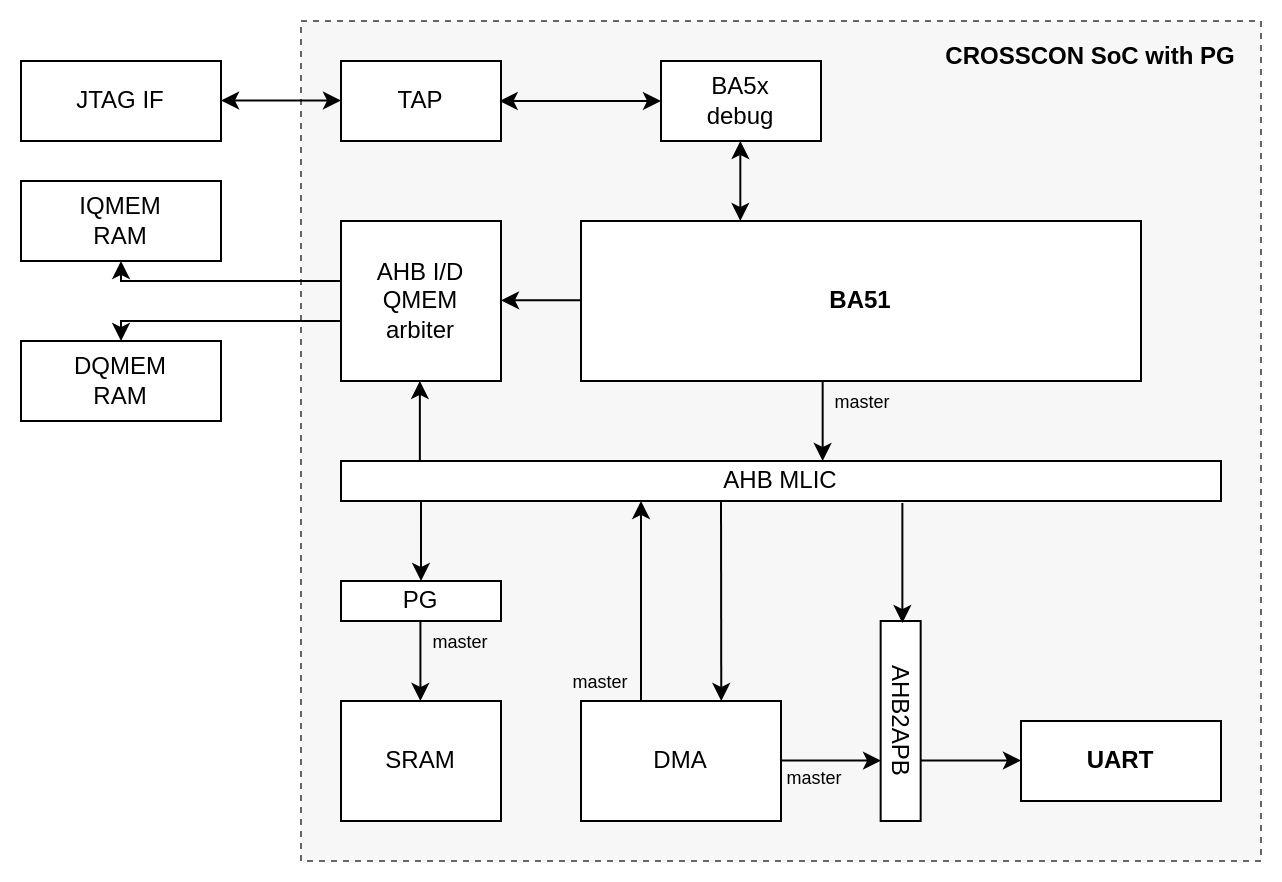

The diagram above was exported from draw.io. Its source (the exported page's mxGraphModel, read from the mxfile embedded in the PNG):
<mxGraphModel dx="1434" dy="852" grid="1" gridSize="10" guides="1" tooltips="1" connect="1" arrows="1" fold="1" page="1" pageScale="1" pageWidth="850" pageHeight="1100" math="0" shadow="0">
  <root>
    <mxCell id="0" />
    <mxCell id="1" parent="0" />
    <mxCell id="h9DvsWOaoemLpuIx84Ee-1" value="" style="rounded=0;whiteSpace=wrap;html=1;fillColor=#F7F7F7;dashed=1;strokeColor=#666666;fontColor=#333333;" parent="1" vertex="1">
      <mxGeometry x="180" y="60" width="480" height="420" as="geometry" />
    </mxCell>
    <mxCell id="rvSuPumTwc51dWSdv9zQ-65" value="&lt;b&gt;CROSSCON SoC with PG&lt;/b&gt;" style="text;html=1;strokeColor=none;fillColor=none;align=center;verticalAlign=middle;whiteSpace=wrap;rounded=0;rotation=0;" parent="1" vertex="1">
      <mxGeometry x="490" y="60" width="170" height="35" as="geometry" />
    </mxCell>
    <mxCell id="rvSuPumTwc51dWSdv9zQ-86" value="&lt;b&gt;BA51&lt;/b&gt;" style="rounded=0;whiteSpace=wrap;html=1;" parent="1" vertex="1">
      <mxGeometry x="320" y="160" width="280" height="80" as="geometry" />
    </mxCell>
    <mxCell id="rvSuPumTwc51dWSdv9zQ-87" value="TAP" style="rounded=0;whiteSpace=wrap;html=1;" parent="1" vertex="1">
      <mxGeometry x="200" y="80" width="80" height="40" as="geometry" />
    </mxCell>
    <mxCell id="rvSuPumTwc51dWSdv9zQ-89" value="BA5x&lt;br&gt;debug" style="rounded=0;whiteSpace=wrap;html=1;" parent="1" vertex="1">
      <mxGeometry x="360" y="80" width="80" height="40" as="geometry" />
    </mxCell>
    <mxCell id="rvSuPumTwc51dWSdv9zQ-90" value="AHB I/D&lt;br&gt;QMEM&lt;br&gt;arbiter" style="rounded=0;whiteSpace=wrap;html=1;" parent="1" vertex="1">
      <mxGeometry x="200" y="160" width="80" height="80" as="geometry" />
    </mxCell>
    <mxCell id="rvSuPumTwc51dWSdv9zQ-92" value="AHB MLIC" style="rounded=0;whiteSpace=wrap;html=1;" parent="1" vertex="1">
      <mxGeometry x="200" y="280" width="440" height="20" as="geometry" />
    </mxCell>
    <mxCell id="rvSuPumTwc51dWSdv9zQ-93" value="AHB2APB" style="rounded=0;whiteSpace=wrap;html=1;rotation=90;" parent="1" vertex="1">
      <mxGeometry x="429.83" y="400" width="100" height="20" as="geometry" />
    </mxCell>
    <mxCell id="rvSuPumTwc51dWSdv9zQ-96" value="&lt;b&gt;UART&lt;/b&gt;" style="rounded=0;whiteSpace=wrap;html=1;" parent="1" vertex="1">
      <mxGeometry x="540" y="410" width="100" height="40" as="geometry" />
    </mxCell>
    <mxCell id="rvSuPumTwc51dWSdv9zQ-97" value="SRAM" style="rounded=0;whiteSpace=wrap;html=1;" parent="1" vertex="1">
      <mxGeometry x="200" y="400" width="80" height="60" as="geometry" />
    </mxCell>
    <mxCell id="rvSuPumTwc51dWSdv9zQ-98" value="" style="rounded=0;whiteSpace=wrap;html=1;" parent="1" vertex="1">
      <mxGeometry x="200" y="340" width="80" height="20" as="geometry" />
    </mxCell>
    <mxCell id="rvSuPumTwc51dWSdv9zQ-100" value="PG" style="text;html=1;align=center;verticalAlign=middle;whiteSpace=wrap;rounded=0;" parent="1" vertex="1">
      <mxGeometry x="220" y="340" width="40" height="20" as="geometry" />
    </mxCell>
    <mxCell id="rvSuPumTwc51dWSdv9zQ-101" value="" style="endArrow=classic;html=1;rounded=0;" parent="1" edge="1">
      <mxGeometry width="50" height="50" relative="1" as="geometry">
        <mxPoint x="239.71000000000004" y="360" as="sourcePoint" />
        <mxPoint x="239.71000000000004" y="400" as="targetPoint" />
      </mxGeometry>
    </mxCell>
    <mxCell id="rvSuPumTwc51dWSdv9zQ-103" value="&lt;font style=&quot;font-size: 9px;&quot;&gt;master&lt;/font&gt;" style="text;html=1;strokeColor=none;fillColor=none;align=center;verticalAlign=middle;whiteSpace=wrap;rounded=0;" parent="1" vertex="1">
      <mxGeometry x="240" y="360" width="40" height="20" as="geometry" />
    </mxCell>
    <mxCell id="rvSuPumTwc51dWSdv9zQ-104" value="" style="endArrow=classic;html=1;rounded=0;" parent="1" edge="1">
      <mxGeometry width="50" height="50" relative="1" as="geometry">
        <mxPoint x="240" y="300" as="sourcePoint" />
        <mxPoint x="240" y="340" as="targetPoint" />
      </mxGeometry>
    </mxCell>
    <mxCell id="rvSuPumTwc51dWSdv9zQ-108" value="&lt;font style=&quot;font-size: 9px;&quot;&gt;master&lt;/font&gt;" style="text;html=1;strokeColor=none;fillColor=none;align=center;verticalAlign=middle;whiteSpace=wrap;rounded=0;" parent="1" vertex="1">
      <mxGeometry x="440.8299999999999" y="240" width="40" height="20" as="geometry" />
    </mxCell>
    <mxCell id="rvSuPumTwc51dWSdv9zQ-115" value="" style="endArrow=classic;html=1;rounded=0;" parent="1" edge="1">
      <mxGeometry width="50" height="50" relative="1" as="geometry">
        <mxPoint x="320" y="199.66" as="sourcePoint" />
        <mxPoint x="280" y="199.66" as="targetPoint" />
      </mxGeometry>
    </mxCell>
    <mxCell id="rvSuPumTwc51dWSdv9zQ-132" value="" style="endArrow=classic;html=1;rounded=0;startArrow=classic;startFill=1;" parent="1" edge="1">
      <mxGeometry width="50" height="50" relative="1" as="geometry">
        <mxPoint x="399.65999999999997" y="160" as="sourcePoint" />
        <mxPoint x="399.65999999999997" y="120" as="targetPoint" />
      </mxGeometry>
    </mxCell>
    <mxCell id="rvSuPumTwc51dWSdv9zQ-133" value="" style="endArrow=classic;html=1;rounded=0;startArrow=classic;startFill=1;exitX=0;exitY=0.5;exitDx=0;exitDy=0;" parent="1" source="rvSuPumTwc51dWSdv9zQ-89" edge="1">
      <mxGeometry width="50" height="50" relative="1" as="geometry">
        <mxPoint x="279.30999999999995" y="140" as="sourcePoint" />
        <mxPoint x="279.30999999999995" y="100" as="targetPoint" />
      </mxGeometry>
    </mxCell>
    <mxCell id="rvSuPumTwc51dWSdv9zQ-168" value="DMA" style="rounded=0;whiteSpace=wrap;html=1;" parent="1" vertex="1">
      <mxGeometry x="320" y="400" width="100" height="60" as="geometry" />
    </mxCell>
    <mxCell id="rvSuPumTwc51dWSdv9zQ-169" value="" style="endArrow=none;html=1;rounded=0;endFill=0;startArrow=classic;startFill=1;" parent="1" edge="1">
      <mxGeometry width="50" height="50" relative="1" as="geometry">
        <mxPoint x="350" y="300" as="sourcePoint" />
        <mxPoint x="350" y="400" as="targetPoint" />
      </mxGeometry>
    </mxCell>
    <mxCell id="rvSuPumTwc51dWSdv9zQ-175" value="" style="endArrow=classic;html=1;rounded=0;endFill=1;startArrow=none;startFill=0;" parent="1" edge="1">
      <mxGeometry width="50" height="50" relative="1" as="geometry">
        <mxPoint x="390" y="300" as="sourcePoint" />
        <mxPoint x="390.14" y="400" as="targetPoint" />
      </mxGeometry>
    </mxCell>
    <mxCell id="rvSuPumTwc51dWSdv9zQ-177" value="&lt;font style=&quot;font-size: 9px;&quot;&gt;master&lt;/font&gt;" style="text;html=1;strokeColor=none;fillColor=none;align=center;verticalAlign=middle;whiteSpace=wrap;rounded=0;" parent="1" vertex="1">
      <mxGeometry x="310" y="380" width="40" height="20" as="geometry" />
    </mxCell>
    <mxCell id="rvSuPumTwc51dWSdv9zQ-200" value="" style="endArrow=classic;html=1;rounded=0;endFill=1;startArrow=none;startFill=0;" parent="1" edge="1">
      <mxGeometry width="50" height="50" relative="1" as="geometry">
        <mxPoint x="480.69000000000005" y="301" as="sourcePoint" />
        <mxPoint x="480.69000000000005" y="361" as="targetPoint" />
      </mxGeometry>
    </mxCell>
    <mxCell id="om_NZ9d4xwEBWeUU7z0b-4" value="JTAG IF" style="rounded=0;whiteSpace=wrap;html=1;" parent="1" vertex="1">
      <mxGeometry x="40" y="80" width="100" height="40" as="geometry" />
    </mxCell>
    <mxCell id="om_NZ9d4xwEBWeUU7z0b-5" value="IQMEM&lt;br&gt;RAM" style="rounded=0;whiteSpace=wrap;html=1;" parent="1" vertex="1">
      <mxGeometry x="40" y="140" width="100" height="40" as="geometry" />
    </mxCell>
    <mxCell id="om_NZ9d4xwEBWeUU7z0b-6" value="DQMEM&lt;br&gt;RAM" style="rounded=0;whiteSpace=wrap;html=1;" parent="1" vertex="1">
      <mxGeometry x="40" y="220" width="100" height="40" as="geometry" />
    </mxCell>
    <mxCell id="om_NZ9d4xwEBWeUU7z0b-10" value="" style="endArrow=classic;html=1;rounded=0;startArrow=none;startFill=0;" parent="1" edge="1">
      <mxGeometry width="50" height="50" relative="1" as="geometry">
        <mxPoint x="200" y="210" as="sourcePoint" />
        <mxPoint x="90" y="220" as="targetPoint" />
        <Array as="points">
          <mxPoint x="90" y="210" />
        </Array>
      </mxGeometry>
    </mxCell>
    <mxCell id="om_NZ9d4xwEBWeUU7z0b-11" value="" style="endArrow=classic;html=1;rounded=0;startArrow=none;startFill=0;" parent="1" edge="1">
      <mxGeometry width="50" height="50" relative="1" as="geometry">
        <mxPoint x="200" y="190" as="sourcePoint" />
        <mxPoint x="90" y="180" as="targetPoint" />
        <Array as="points">
          <mxPoint x="90" y="190" />
        </Array>
      </mxGeometry>
    </mxCell>
    <mxCell id="om_NZ9d4xwEBWeUU7z0b-12" value="" style="endArrow=classic;html=1;rounded=0;startArrow=classic;startFill=1;endFill=1;" parent="1" edge="1">
      <mxGeometry width="50" height="50" relative="1" as="geometry">
        <mxPoint x="140" y="99.75999999999999" as="sourcePoint" />
        <mxPoint x="200" y="99.75999999999999" as="targetPoint" />
      </mxGeometry>
    </mxCell>
    <mxCell id="3fp5QniS1BF97UYSus3_-5" value="" style="endArrow=classic;html=1;rounded=0;endFill=1;startArrow=none;startFill=0;" parent="1" edge="1">
      <mxGeometry width="50" height="50" relative="1" as="geometry">
        <mxPoint x="420" y="429.8" as="sourcePoint" />
        <mxPoint x="470" y="429.8" as="targetPoint" />
      </mxGeometry>
    </mxCell>
    <mxCell id="3fp5QniS1BF97UYSus3_-6" value="&lt;font style=&quot;font-size: 9px;&quot;&gt;master&lt;/font&gt;" style="text;html=1;strokeColor=none;fillColor=none;align=center;verticalAlign=middle;whiteSpace=wrap;rounded=0;" parent="1" vertex="1">
      <mxGeometry x="417" y="428" width="40" height="20" as="geometry" />
    </mxCell>
    <mxCell id="3fp5QniS1BF97UYSus3_-7" value="" style="endArrow=classic;html=1;rounded=0;endFill=1;startArrow=none;startFill=0;" parent="1" edge="1">
      <mxGeometry width="50" height="50" relative="1" as="geometry">
        <mxPoint x="490" y="429.76" as="sourcePoint" />
        <mxPoint x="540" y="429.76" as="targetPoint" />
      </mxGeometry>
    </mxCell>
    <mxCell id="3fp5QniS1BF97UYSus3_-9" value="" style="endArrow=none;html=1;rounded=0;endFill=0;startArrow=classic;startFill=1;" parent="1" edge="1">
      <mxGeometry width="50" height="50" relative="1" as="geometry">
        <mxPoint x="239.43" y="240" as="sourcePoint" />
        <mxPoint x="239.43" y="280" as="targetPoint" />
      </mxGeometry>
    </mxCell>
    <mxCell id="3fp5QniS1BF97UYSus3_-10" value="" style="endArrow=classic;html=1;rounded=0;" parent="1" edge="1">
      <mxGeometry width="50" height="50" relative="1" as="geometry">
        <mxPoint x="440.83" y="240" as="sourcePoint" />
        <mxPoint x="440.83" y="280" as="targetPoint" />
      </mxGeometry>
    </mxCell>
  </root>
</mxGraphModel>